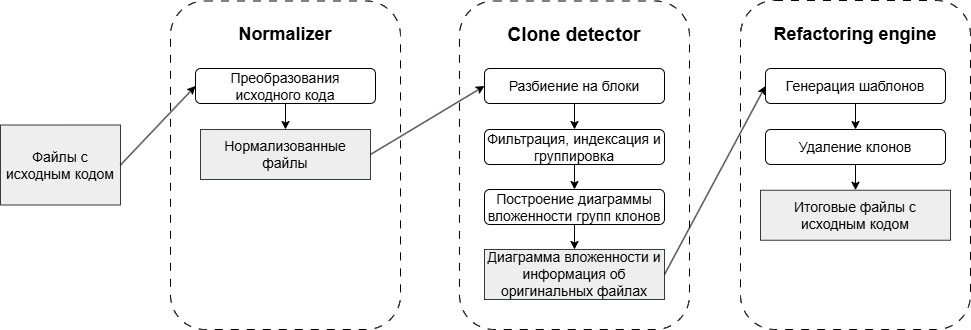

The diagram above was exported from draw.io. Its source (the exported page's mxGraphModel, read from the mxfile embedded in the PNG):
<mxGraphModel dx="1213" dy="730" grid="1" gridSize="10" guides="1" tooltips="1" connect="1" arrows="1" fold="1" page="1" pageScale="1" pageWidth="1169" pageHeight="827" math="0" shadow="0">
  <root>
    <mxCell id="0" />
    <mxCell id="1" parent="0" />
    <mxCell id="A5TtKVPvrF_amufJXq1z-20" value="" style="rounded=1;whiteSpace=wrap;html=1;dashed=1;dashPattern=8 8;" parent="1" vertex="1">
      <mxGeometry x="750" y="271" width="230" height="329" as="geometry" />
    </mxCell>
    <mxCell id="A5TtKVPvrF_amufJXq1z-10" value="" style="rounded=1;whiteSpace=wrap;html=1;dashed=1;dashPattern=8 8;" parent="1" vertex="1">
      <mxGeometry x="469" y="271.5" width="230" height="328.5" as="geometry" />
    </mxCell>
    <mxCell id="A5TtKVPvrF_amufJXq1z-2" value="" style="rounded=1;whiteSpace=wrap;html=1;dashed=1;dashPattern=8 8;" parent="1" vertex="1">
      <mxGeometry x="180" y="271.5" width="230" height="328.5" as="geometry" />
    </mxCell>
    <mxCell id="A5TtKVPvrF_amufJXq1z-3" value="Файлы с исходным кодом" style="rounded=0;whiteSpace=wrap;html=1;fillColor=#eeeeee;strokeColor=#36393d;fontSize=14;" parent="1" vertex="1">
      <mxGeometry x="10" y="395.5" width="120" height="80" as="geometry" />
    </mxCell>
    <mxCell id="A5TtKVPvrF_amufJXq1z-4" value="Преобразования исходного кода" style="rounded=1;whiteSpace=wrap;html=1;fontSize=14;" parent="1" vertex="1">
      <mxGeometry x="205" y="339" width="180" height="35" as="geometry" />
    </mxCell>
    <mxCell id="A5TtKVPvrF_amufJXq1z-6" value="Нормализованные файлы" style="rounded=0;whiteSpace=wrap;html=1;fillColor=#eeeeee;strokeColor=#36393d;fontSize=14;" parent="1" vertex="1">
      <mxGeometry x="210" y="400" width="170" height="50" as="geometry" />
    </mxCell>
    <mxCell id="A5TtKVPvrF_amufJXq1z-7" value="" style="endArrow=classic;html=1;rounded=0;exitX=0.5;exitY=1;exitDx=0;exitDy=0;entryX=0.5;entryY=0;entryDx=0;entryDy=0;fontSize=14;" parent="1" source="A5TtKVPvrF_amufJXq1z-4" target="A5TtKVPvrF_amufJXq1z-6" edge="1">
      <mxGeometry width="50" height="50" relative="1" as="geometry">
        <mxPoint x="390" y="400" as="sourcePoint" />
        <mxPoint x="440" y="350" as="targetPoint" />
      </mxGeometry>
    </mxCell>
    <mxCell id="A5TtKVPvrF_amufJXq1z-8" value="&lt;b&gt;&lt;font style=&quot;font-size: 18px;&quot;&gt;Normalizer&lt;/font&gt;&lt;/b&gt;" style="text;html=1;align=center;verticalAlign=middle;whiteSpace=wrap;rounded=0;" parent="1" vertex="1">
      <mxGeometry x="235" y="290" width="120" height="30" as="geometry" />
    </mxCell>
    <mxCell id="A5TtKVPvrF_amufJXq1z-11" value="Разбиение на блоки" style="rounded=1;whiteSpace=wrap;html=1;fontSize=14;" parent="1" vertex="1">
      <mxGeometry x="494" y="339" width="180" height="35" as="geometry" />
    </mxCell>
    <mxCell id="A5TtKVPvrF_amufJXq1z-12" value="Фильтрация, индексация и группировка" style="rounded=1;whiteSpace=wrap;html=1;fontSize=14;" parent="1" vertex="1">
      <mxGeometry x="494" y="400" width="180" height="35" as="geometry" />
    </mxCell>
    <mxCell id="A5TtKVPvrF_amufJXq1z-13" value="Clone detector" style="text;html=1;align=center;verticalAlign=middle;whiteSpace=wrap;rounded=0;fontSize=19;fontStyle=1" parent="1" vertex="1">
      <mxGeometry x="509" y="290.5" width="150" height="30" as="geometry" />
    </mxCell>
    <mxCell id="A5TtKVPvrF_amufJXq1z-15" value="" style="endArrow=classic;html=1;rounded=0;exitX=0.5;exitY=1;exitDx=0;exitDy=0;entryX=0.5;entryY=0;entryDx=0;entryDy=0;fontSize=14;" parent="1" source="A5TtKVPvrF_amufJXq1z-11" target="A5TtKVPvrF_amufJXq1z-12" edge="1">
      <mxGeometry width="50" height="50" relative="1" as="geometry">
        <mxPoint x="399" y="400.5" as="sourcePoint" />
        <mxPoint x="449" y="350.5" as="targetPoint" />
      </mxGeometry>
    </mxCell>
    <mxCell id="A5TtKVPvrF_amufJXq1z-16" value="Построение диаграммы вложенности групп клонов" style="rounded=1;whiteSpace=wrap;html=1;fontSize=14;" parent="1" vertex="1">
      <mxGeometry x="494" y="460" width="180" height="35" as="geometry" />
    </mxCell>
    <mxCell id="A5TtKVPvrF_amufJXq1z-17" value="Диаграмма вложенности и информация об оригинальных файлах" style="rounded=0;whiteSpace=wrap;html=1;fillColor=#eeeeee;strokeColor=#36393d;fontSize=14;" parent="1" vertex="1">
      <mxGeometry x="494" y="520" width="180" height="50" as="geometry" />
    </mxCell>
    <mxCell id="A5TtKVPvrF_amufJXq1z-18" value="" style="endArrow=classic;html=1;rounded=0;exitX=0.5;exitY=1;exitDx=0;exitDy=0;entryX=0.5;entryY=0;entryDx=0;entryDy=0;fontSize=14;" parent="1" source="A5TtKVPvrF_amufJXq1z-12" target="A5TtKVPvrF_amufJXq1z-16" edge="1">
      <mxGeometry width="50" height="50" relative="1" as="geometry">
        <mxPoint x="399" y="370.5" as="sourcePoint" />
        <mxPoint x="449" y="320.5" as="targetPoint" />
      </mxGeometry>
    </mxCell>
    <mxCell id="A5TtKVPvrF_amufJXq1z-19" value="" style="endArrow=classic;html=1;rounded=0;exitX=0.5;exitY=1;exitDx=0;exitDy=0;entryX=0.5;entryY=0;entryDx=0;entryDy=0;fontSize=14;" parent="1" source="A5TtKVPvrF_amufJXq1z-16" target="A5TtKVPvrF_amufJXq1z-17" edge="1">
      <mxGeometry width="50" height="50" relative="1" as="geometry">
        <mxPoint x="399" y="370.5" as="sourcePoint" />
        <mxPoint x="449" y="330.5" as="targetPoint" />
      </mxGeometry>
    </mxCell>
    <mxCell id="A5TtKVPvrF_amufJXq1z-22" value="&lt;b&gt;Refactoring engine&lt;/b&gt;" style="text;html=1;align=center;verticalAlign=middle;whiteSpace=wrap;rounded=0;fontSize=18;" parent="1" vertex="1">
      <mxGeometry x="780" y="290" width="170" height="30" as="geometry" />
    </mxCell>
    <mxCell id="A5TtKVPvrF_amufJXq1z-23" value="Генерация шаблонов" style="rounded=1;whiteSpace=wrap;html=1;fontSize=14;" parent="1" vertex="1">
      <mxGeometry x="775" y="339" width="180" height="35" as="geometry" />
    </mxCell>
    <mxCell id="A5TtKVPvrF_amufJXq1z-24" value="Удаление клонов" style="rounded=1;whiteSpace=wrap;html=1;fontSize=14;" parent="1" vertex="1">
      <mxGeometry x="775" y="400" width="180" height="35" as="geometry" />
    </mxCell>
    <mxCell id="A5TtKVPvrF_amufJXq1z-25" value="Итоговые файлы с исходным кодом" style="rounded=0;whiteSpace=wrap;html=1;fillColor=#eeeeee;strokeColor=#36393d;fontSize=14;" parent="1" vertex="1">
      <mxGeometry x="770" y="460.75" width="190" height="50" as="geometry" />
    </mxCell>
    <mxCell id="A5TtKVPvrF_amufJXq1z-28" value="" style="endArrow=classic;html=1;rounded=0;exitX=0.5;exitY=1;exitDx=0;exitDy=0;entryX=0.5;entryY=0;entryDx=0;entryDy=0;fontSize=14;" parent="1" source="A5TtKVPvrF_amufJXq1z-23" target="A5TtKVPvrF_amufJXq1z-24" edge="1">
      <mxGeometry width="50" height="50" relative="1" as="geometry">
        <mxPoint x="390" y="630" as="sourcePoint" />
        <mxPoint x="440" y="580" as="targetPoint" />
      </mxGeometry>
    </mxCell>
    <mxCell id="_rjET3UQsYjd7d4Rtu7c-2" value="" style="endArrow=classic;html=1;rounded=0;exitX=1;exitY=0.5;exitDx=0;exitDy=0;entryX=0;entryY=0.5;entryDx=0;entryDy=0;fontSize=14;" parent="1" source="A5TtKVPvrF_amufJXq1z-17" edge="1">
      <mxGeometry width="50" height="50" relative="1" as="geometry">
        <mxPoint x="560" y="420" as="sourcePoint" />
        <mxPoint x="775" y="356.5" as="targetPoint" />
      </mxGeometry>
    </mxCell>
    <mxCell id="_rjET3UQsYjd7d4Rtu7c-4" value="" style="endArrow=classic;html=1;rounded=0;exitX=1;exitY=0.5;exitDx=0;exitDy=0;entryX=0;entryY=0.5;entryDx=0;entryDy=0;fontSize=14;" parent="1" source="A5TtKVPvrF_amufJXq1z-6" target="A5TtKVPvrF_amufJXq1z-11" edge="1">
      <mxGeometry width="50" height="50" relative="1" as="geometry">
        <mxPoint x="480" y="360" as="sourcePoint" />
        <mxPoint x="530" y="310" as="targetPoint" />
      </mxGeometry>
    </mxCell>
    <mxCell id="_rjET3UQsYjd7d4Rtu7c-5" value="" style="endArrow=classic;html=1;rounded=0;exitX=1;exitY=0.5;exitDx=0;exitDy=0;entryX=0;entryY=0.5;entryDx=0;entryDy=0;fontSize=14;" parent="1" source="A5TtKVPvrF_amufJXq1z-3" target="A5TtKVPvrF_amufJXq1z-4" edge="1">
      <mxGeometry width="50" height="50" relative="1" as="geometry">
        <mxPoint x="120" y="230" as="sourcePoint" />
        <mxPoint x="170" y="180" as="targetPoint" />
      </mxGeometry>
    </mxCell>
    <mxCell id="2XgxIfS6DAmCJjjYbjuP-1" value="" style="endArrow=classic;html=1;rounded=0;exitX=0.5;exitY=1;exitDx=0;exitDy=0;" edge="1" parent="1" source="A5TtKVPvrF_amufJXq1z-24" target="A5TtKVPvrF_amufJXq1z-25">
      <mxGeometry width="50" height="50" relative="1" as="geometry">
        <mxPoint x="560" y="400" as="sourcePoint" />
        <mxPoint x="610" y="350" as="targetPoint" />
      </mxGeometry>
    </mxCell>
  </root>
</mxGraphModel>